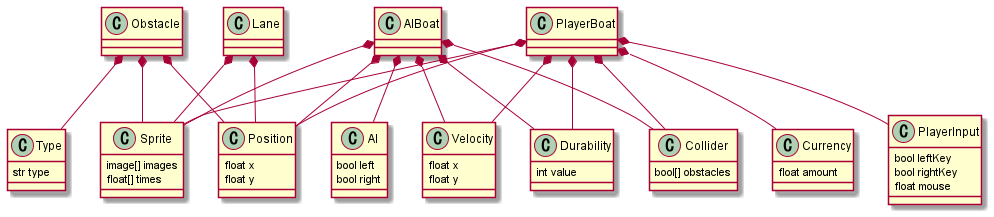

The diagram above was rendered by PlantUML. Its source (embedded in the PNG):
@startuml
PlayerBoat *-- Position
PlayerBoat *-- Sprite
PlayerBoat *-- Velocity
PlayerBoat *-- Durability
PlayerBoat *-- Collider
PlayerBoat *-- PlayerInput
PlayerBoat *-- Currency
AIBoat *-- Position
AIBoat *-- Sprite
AIBoat *-- Velocity
AIBoat *-- Durability
AIBoat *-- Collider
AIBoat *-- AI
Obstacle *-- Position
Obstacle *-- Sprite
Obstacle *-- Type
Lane *-- Sprite
Lane *-- Position

Position : float x
Position : float y
Sprite : image[] images
Sprite : float[] times
Velocity : float x
Velocity : float y
Durability : int value
Collider : bool[] obstacles
PlayerInput : bool leftKey
PlayerInput : bool rightKey
PlayerInput : float mouse
AI : bool left
AI : bool right
Type : str type
Currency : float amount
@enduml